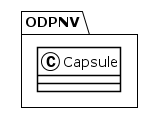

The diagram above was rendered by PlantUML. Its source (embedded in the PNG):
@startuml
!theme plain
package ODPNV {
class Capsule {
}
}
@enduml